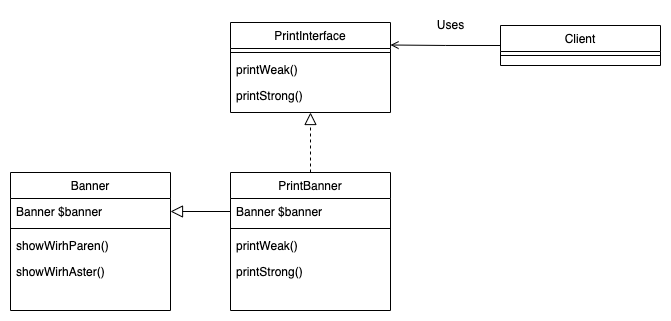

The diagram above was exported from draw.io. Its source (the exported page's mxGraphModel, read from the mxfile embedded in the PNG):
<mxGraphModel dx="830" dy="542" grid="1" gridSize="10" guides="1" tooltips="1" connect="1" arrows="1" fold="1" page="1" pageScale="1" pageWidth="827" pageHeight="1169" math="0" shadow="0">
  <root>
    <mxCell id="WIyWlLk6GJQsqaUBKTNV-0" />
    <mxCell id="WIyWlLk6GJQsqaUBKTNV-1" parent="WIyWlLk6GJQsqaUBKTNV-0" />
    <mxCell id="zkfFHV4jXpPFQw0GAbJ--0" value="PrintInterface" style="swimlane;fontStyle=0;align=center;verticalAlign=top;childLayout=stackLayout;horizontal=1;startSize=26;horizontalStack=0;resizeParent=1;resizeLast=0;collapsible=1;marginBottom=0;rounded=0;shadow=0;strokeWidth=1;" parent="WIyWlLk6GJQsqaUBKTNV-1" vertex="1">
      <mxGeometry x="220" y="120" width="160" height="90" as="geometry">
        <mxRectangle x="230" y="140" width="160" height="26" as="alternateBounds" />
      </mxGeometry>
    </mxCell>
    <mxCell id="zkfFHV4jXpPFQw0GAbJ--4" value="" style="line;html=1;strokeWidth=1;align=left;verticalAlign=middle;spacingTop=-1;spacingLeft=3;spacingRight=3;rotatable=0;labelPosition=right;points=[];portConstraint=eastwest;" parent="zkfFHV4jXpPFQw0GAbJ--0" vertex="1">
      <mxGeometry y="26" width="160" height="8" as="geometry" />
    </mxCell>
    <mxCell id="zkfFHV4jXpPFQw0GAbJ--5" value="printWeak()" style="text;align=left;verticalAlign=top;spacingLeft=4;spacingRight=4;overflow=hidden;rotatable=0;points=[[0,0.5],[1,0.5]];portConstraint=eastwest;" parent="zkfFHV4jXpPFQw0GAbJ--0" vertex="1">
      <mxGeometry y="34" width="160" height="26" as="geometry" />
    </mxCell>
    <mxCell id="q6wYhq9mIEkf8AMFfNTz-0" value="printStrong()" style="text;align=left;verticalAlign=top;spacingLeft=4;spacingRight=4;overflow=hidden;rotatable=0;points=[[0,0.5],[1,0.5]];portConstraint=eastwest;" vertex="1" parent="zkfFHV4jXpPFQw0GAbJ--0">
      <mxGeometry y="60" width="160" height="26" as="geometry" />
    </mxCell>
    <mxCell id="zkfFHV4jXpPFQw0GAbJ--6" value="PrintBanner" style="swimlane;fontStyle=0;align=center;verticalAlign=top;childLayout=stackLayout;horizontal=1;startSize=26;horizontalStack=0;resizeParent=1;resizeLast=0;collapsible=1;marginBottom=0;rounded=0;shadow=0;strokeWidth=1;" parent="WIyWlLk6GJQsqaUBKTNV-1" vertex="1">
      <mxGeometry x="220" y="270" width="160" height="138" as="geometry">
        <mxRectangle x="130" y="380" width="160" height="26" as="alternateBounds" />
      </mxGeometry>
    </mxCell>
    <mxCell id="zkfFHV4jXpPFQw0GAbJ--7" value="Banner $banner" style="text;align=left;verticalAlign=top;spacingLeft=4;spacingRight=4;overflow=hidden;rotatable=0;points=[[0,0.5],[1,0.5]];portConstraint=eastwest;" parent="zkfFHV4jXpPFQw0GAbJ--6" vertex="1">
      <mxGeometry y="26" width="160" height="26" as="geometry" />
    </mxCell>
    <mxCell id="zkfFHV4jXpPFQw0GAbJ--9" value="" style="line;html=1;strokeWidth=1;align=left;verticalAlign=middle;spacingTop=-1;spacingLeft=3;spacingRight=3;rotatable=0;labelPosition=right;points=[];portConstraint=eastwest;" parent="zkfFHV4jXpPFQw0GAbJ--6" vertex="1">
      <mxGeometry y="52" width="160" height="8" as="geometry" />
    </mxCell>
    <mxCell id="zkfFHV4jXpPFQw0GAbJ--10" value="printWeak()" style="text;align=left;verticalAlign=top;spacingLeft=4;spacingRight=4;overflow=hidden;rotatable=0;points=[[0,0.5],[1,0.5]];portConstraint=eastwest;fontStyle=0" parent="zkfFHV4jXpPFQw0GAbJ--6" vertex="1">
      <mxGeometry y="60" width="160" height="26" as="geometry" />
    </mxCell>
    <mxCell id="zkfFHV4jXpPFQw0GAbJ--11" value="printStrong()" style="text;align=left;verticalAlign=top;spacingLeft=4;spacingRight=4;overflow=hidden;rotatable=0;points=[[0,0.5],[1,0.5]];portConstraint=eastwest;" parent="zkfFHV4jXpPFQw0GAbJ--6" vertex="1">
      <mxGeometry y="86" width="160" height="26" as="geometry" />
    </mxCell>
    <mxCell id="zkfFHV4jXpPFQw0GAbJ--12" value="" style="endArrow=block;endSize=10;endFill=0;shadow=0;strokeWidth=1;rounded=0;edgeStyle=elbowEdgeStyle;elbow=vertical;dashed=1;" parent="WIyWlLk6GJQsqaUBKTNV-1" source="zkfFHV4jXpPFQw0GAbJ--6" target="zkfFHV4jXpPFQw0GAbJ--0" edge="1">
      <mxGeometry width="160" relative="1" as="geometry">
        <mxPoint x="200" y="203" as="sourcePoint" />
        <mxPoint x="200" y="203" as="targetPoint" />
      </mxGeometry>
    </mxCell>
    <mxCell id="q6wYhq9mIEkf8AMFfNTz-10" style="edgeStyle=orthogonalEdgeStyle;rounded=0;orthogonalLoop=1;jettySize=auto;html=1;exitX=0;exitY=0.5;exitDx=0;exitDy=0;entryX=1;entryY=0.25;entryDx=0;entryDy=0;endArrow=open;endFill=0;" edge="1" parent="WIyWlLk6GJQsqaUBKTNV-1" source="zkfFHV4jXpPFQw0GAbJ--17" target="zkfFHV4jXpPFQw0GAbJ--0">
      <mxGeometry relative="1" as="geometry" />
    </mxCell>
    <mxCell id="zkfFHV4jXpPFQw0GAbJ--17" value="Client" style="swimlane;fontStyle=0;align=center;verticalAlign=top;childLayout=stackLayout;horizontal=1;startSize=26;horizontalStack=0;resizeParent=1;resizeLast=0;collapsible=1;marginBottom=0;rounded=0;shadow=0;strokeWidth=1;" parent="WIyWlLk6GJQsqaUBKTNV-1" vertex="1">
      <mxGeometry x="490" y="123" width="160" height="40" as="geometry">
        <mxRectangle x="550" y="140" width="160" height="26" as="alternateBounds" />
      </mxGeometry>
    </mxCell>
    <mxCell id="zkfFHV4jXpPFQw0GAbJ--23" value="" style="line;html=1;strokeWidth=1;align=left;verticalAlign=middle;spacingTop=-1;spacingLeft=3;spacingRight=3;rotatable=0;labelPosition=right;points=[];portConstraint=eastwest;" parent="zkfFHV4jXpPFQw0GAbJ--17" vertex="1">
      <mxGeometry y="26" width="160" height="8" as="geometry" />
    </mxCell>
    <mxCell id="q6wYhq9mIEkf8AMFfNTz-1" value="Banner" style="swimlane;fontStyle=0;align=center;verticalAlign=top;childLayout=stackLayout;horizontal=1;startSize=26;horizontalStack=0;resizeParent=1;resizeLast=0;collapsible=1;marginBottom=0;rounded=0;shadow=0;strokeWidth=1;" vertex="1" parent="WIyWlLk6GJQsqaUBKTNV-1">
      <mxGeometry y="270" width="160" height="138" as="geometry">
        <mxRectangle x="130" y="380" width="160" height="26" as="alternateBounds" />
      </mxGeometry>
    </mxCell>
    <mxCell id="q6wYhq9mIEkf8AMFfNTz-2" value="Banner $banner" style="text;align=left;verticalAlign=top;spacingLeft=4;spacingRight=4;overflow=hidden;rotatable=0;points=[[0,0.5],[1,0.5]];portConstraint=eastwest;" vertex="1" parent="q6wYhq9mIEkf8AMFfNTz-1">
      <mxGeometry y="26" width="160" height="26" as="geometry" />
    </mxCell>
    <mxCell id="q6wYhq9mIEkf8AMFfNTz-3" value="" style="line;html=1;strokeWidth=1;align=left;verticalAlign=middle;spacingTop=-1;spacingLeft=3;spacingRight=3;rotatable=0;labelPosition=right;points=[];portConstraint=eastwest;" vertex="1" parent="q6wYhq9mIEkf8AMFfNTz-1">
      <mxGeometry y="52" width="160" height="8" as="geometry" />
    </mxCell>
    <mxCell id="q6wYhq9mIEkf8AMFfNTz-4" value="showWirhParen()" style="text;align=left;verticalAlign=top;spacingLeft=4;spacingRight=4;overflow=hidden;rotatable=0;points=[[0,0.5],[1,0.5]];portConstraint=eastwest;fontStyle=0" vertex="1" parent="q6wYhq9mIEkf8AMFfNTz-1">
      <mxGeometry y="60" width="160" height="26" as="geometry" />
    </mxCell>
    <mxCell id="q6wYhq9mIEkf8AMFfNTz-5" value="showWirhAster()" style="text;align=left;verticalAlign=top;spacingLeft=4;spacingRight=4;overflow=hidden;rotatable=0;points=[[0,0.5],[1,0.5]];portConstraint=eastwest;" vertex="1" parent="q6wYhq9mIEkf8AMFfNTz-1">
      <mxGeometry y="86" width="160" height="26" as="geometry" />
    </mxCell>
    <mxCell id="q6wYhq9mIEkf8AMFfNTz-7" style="edgeStyle=orthogonalEdgeStyle;rounded=0;orthogonalLoop=1;jettySize=auto;html=1;exitX=0;exitY=0.5;exitDx=0;exitDy=0;entryX=1;entryY=0.5;entryDx=0;entryDy=0;startArrow=none;startFill=0;endArrow=block;endFill=0;endSize=10;startSize=10;" edge="1" parent="WIyWlLk6GJQsqaUBKTNV-1" source="zkfFHV4jXpPFQw0GAbJ--7" target="q6wYhq9mIEkf8AMFfNTz-2">
      <mxGeometry relative="1" as="geometry" />
    </mxCell>
    <mxCell id="q6wYhq9mIEkf8AMFfNTz-11" value="Uses" style="text;html=1;align=center;verticalAlign=middle;resizable=0;points=[];autosize=1;strokeColor=none;fillColor=none;" vertex="1" parent="WIyWlLk6GJQsqaUBKTNV-1">
      <mxGeometry x="415" y="108" width="50" height="30" as="geometry" />
    </mxCell>
  </root>
</mxGraphModel>